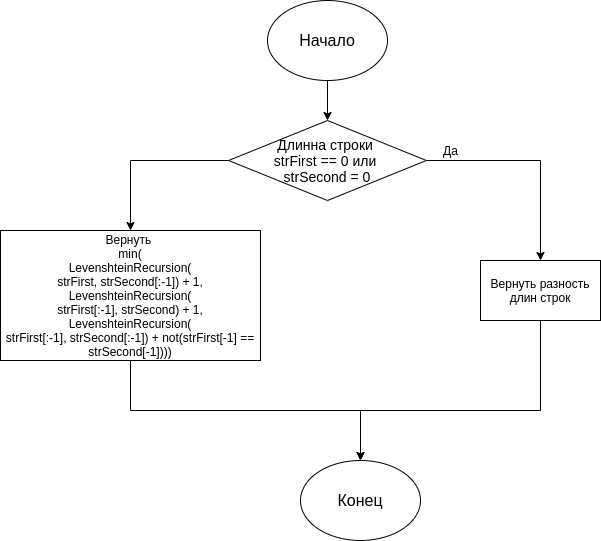

The diagram above was exported from draw.io. Its source (the exported page's mxGraphModel, read from the mxfile embedded in the PNG):
<mxGraphModel dx="1038" dy="571" grid="1" gridSize="10" guides="1" tooltips="1" connect="1" arrows="1" fold="1" page="1" pageScale="1" pageWidth="827" pageHeight="1169" math="0" shadow="0">
  <root>
    <mxCell id="WIyWlLk6GJQsqaUBKTNV-0" />
    <mxCell id="WIyWlLk6GJQsqaUBKTNV-1" parent="WIyWlLk6GJQsqaUBKTNV-0" />
    <mxCell id="_hIIegclJGrlUo-WtD4f-34" style="edgeStyle=orthogonalEdgeStyle;rounded=0;orthogonalLoop=1;jettySize=auto;html=1;exitX=0.5;exitY=1;exitDx=0;exitDy=0;entryX=0.5;entryY=0;entryDx=0;entryDy=0;" edge="1" parent="WIyWlLk6GJQsqaUBKTNV-1" source="_hIIegclJGrlUo-WtD4f-35" target="_hIIegclJGrlUo-WtD4f-75">
      <mxGeometry relative="1" as="geometry">
        <mxPoint x="367" y="420" as="targetPoint" />
      </mxGeometry>
    </mxCell>
    <mxCell id="_hIIegclJGrlUo-WtD4f-35" value="&lt;span style=&quot;font-size: 16px&quot;&gt;Начало&lt;/span&gt;" style="ellipse;whiteSpace=wrap;html=1;" vertex="1" parent="WIyWlLk6GJQsqaUBKTNV-1">
      <mxGeometry x="307" y="280" width="120" height="80" as="geometry" />
    </mxCell>
    <mxCell id="_hIIegclJGrlUo-WtD4f-47" style="edgeStyle=orthogonalEdgeStyle;rounded=0;orthogonalLoop=1;jettySize=auto;html=1;exitX=0.5;exitY=0;exitDx=0;exitDy=0;exitPerimeter=0;entryX=0.5;entryY=0;entryDx=0;entryDy=0;entryPerimeter=0;" edge="1" parent="WIyWlLk6GJQsqaUBKTNV-1" target="_hIIegclJGrlUo-WtD4f-53">
      <mxGeometry relative="1" as="geometry">
        <Array as="points">
          <mxPoint x="604" y="880" />
          <mxPoint x="740" y="880" />
          <mxPoint x="740" y="400" />
          <mxPoint x="887" y="400" />
        </Array>
        <mxPoint x="604" y="820" as="sourcePoint" />
      </mxGeometry>
    </mxCell>
    <mxCell id="_hIIegclJGrlUo-WtD4f-66" style="edgeStyle=orthogonalEdgeStyle;rounded=0;orthogonalLoop=1;jettySize=auto;html=1;exitX=0.5;exitY=1;exitDx=0;exitDy=0;entryX=0.5;entryY=0;entryDx=0;entryDy=0;entryPerimeter=0;" edge="1" parent="WIyWlLk6GJQsqaUBKTNV-1" target="_hIIegclJGrlUo-WtD4f-70">
      <mxGeometry relative="1" as="geometry">
        <Array as="points">
          <mxPoint x="887" y="880" />
          <mxPoint x="1038" y="880" />
          <mxPoint x="1038" y="400" />
          <mxPoint x="1206" y="400" />
        </Array>
        <mxPoint x="887" y="845" as="sourcePoint" />
      </mxGeometry>
    </mxCell>
    <mxCell id="_hIIegclJGrlUo-WtD4f-77" style="edgeStyle=orthogonalEdgeStyle;rounded=0;orthogonalLoop=1;jettySize=auto;html=1;exitX=1;exitY=0.5;exitDx=0;exitDy=0;entryX=0.5;entryY=0;entryDx=0;entryDy=0;" edge="1" parent="WIyWlLk6GJQsqaUBKTNV-1" source="_hIIegclJGrlUo-WtD4f-75" target="_hIIegclJGrlUo-WtD4f-76">
      <mxGeometry relative="1" as="geometry" />
    </mxCell>
    <mxCell id="_hIIegclJGrlUo-WtD4f-80" style="edgeStyle=orthogonalEdgeStyle;rounded=0;orthogonalLoop=1;jettySize=auto;html=1;exitX=0;exitY=0.5;exitDx=0;exitDy=0;entryX=0.5;entryY=0;entryDx=0;entryDy=0;" edge="1" parent="WIyWlLk6GJQsqaUBKTNV-1" source="_hIIegclJGrlUo-WtD4f-75" target="_hIIegclJGrlUo-WtD4f-79">
      <mxGeometry relative="1" as="geometry" />
    </mxCell>
    <mxCell id="_hIIegclJGrlUo-WtD4f-75" value="&lt;div style=&quot;font-size: 14px&quot;&gt;Длинна строки&amp;nbsp;&lt;/div&gt;&lt;div style=&quot;font-size: 14px&quot;&gt;strFirst == 0 или&amp;nbsp;&lt;/div&gt;&lt;div style=&quot;font-size: 14px&quot;&gt;strSecond = 0&lt;/div&gt;" style="rhombus;whiteSpace=wrap;html=1;" vertex="1" parent="WIyWlLk6GJQsqaUBKTNV-1">
      <mxGeometry x="268.13" y="400" width="197.75" height="80" as="geometry" />
    </mxCell>
    <mxCell id="_hIIegclJGrlUo-WtD4f-82" style="edgeStyle=orthogonalEdgeStyle;rounded=0;orthogonalLoop=1;jettySize=auto;html=1;exitX=0.5;exitY=1;exitDx=0;exitDy=0;entryX=0.5;entryY=0;entryDx=0;entryDy=0;" edge="1" parent="WIyWlLk6GJQsqaUBKTNV-1" source="_hIIegclJGrlUo-WtD4f-76" target="_hIIegclJGrlUo-WtD4f-81">
      <mxGeometry relative="1" as="geometry">
        <Array as="points">
          <mxPoint x="580" y="690" />
          <mxPoint x="400" y="690" />
        </Array>
      </mxGeometry>
    </mxCell>
    <mxCell id="_hIIegclJGrlUo-WtD4f-76" value="Вернуть разность длин строк" style="rounded=0;whiteSpace=wrap;html=1;" vertex="1" parent="WIyWlLk6GJQsqaUBKTNV-1">
      <mxGeometry x="520" y="540" width="120" height="60" as="geometry" />
    </mxCell>
    <mxCell id="_hIIegclJGrlUo-WtD4f-78" value="Да" style="text;html=1;align=center;verticalAlign=middle;resizable=0;points=[];autosize=1;" vertex="1" parent="WIyWlLk6GJQsqaUBKTNV-1">
      <mxGeometry x="475" y="420" width="30" height="20" as="geometry" />
    </mxCell>
    <mxCell id="_hIIegclJGrlUo-WtD4f-83" style="edgeStyle=orthogonalEdgeStyle;rounded=0;orthogonalLoop=1;jettySize=auto;html=1;exitX=0.5;exitY=1;exitDx=0;exitDy=0;entryX=0.5;entryY=0;entryDx=0;entryDy=0;" edge="1" parent="WIyWlLk6GJQsqaUBKTNV-1" source="_hIIegclJGrlUo-WtD4f-79" target="_hIIegclJGrlUo-WtD4f-81">
      <mxGeometry relative="1" as="geometry" />
    </mxCell>
    <mxCell id="_hIIegclJGrlUo-WtD4f-79" value="Вернуть&amp;nbsp;&lt;br&gt;min(&lt;br&gt;&lt;span&gt;LevenshteinRecursion(&lt;br&gt;strFirst, strSecond[:-1]) + 1,&lt;/span&gt;&lt;div&gt;LevenshteinRecursion(&lt;/div&gt;&lt;div&gt;strFirst[:-1], strSecond) + 1,&lt;/div&gt;&lt;div&gt;LevenshteinRecursion(&lt;/div&gt;&lt;div&gt;strFirst[:-1], strSecond[:-1]) + not(strFirst[-1] == strSecond[-1]))&lt;span&gt;)&lt;/span&gt;&lt;/div&gt;" style="rounded=0;whiteSpace=wrap;html=1;" vertex="1" parent="WIyWlLk6GJQsqaUBKTNV-1">
      <mxGeometry x="40" y="510" width="260" height="130" as="geometry" />
    </mxCell>
    <mxCell id="_hIIegclJGrlUo-WtD4f-81" value="&lt;span style=&quot;font-size: 16px&quot;&gt;Конец&lt;/span&gt;" style="ellipse;whiteSpace=wrap;html=1;" vertex="1" parent="WIyWlLk6GJQsqaUBKTNV-1">
      <mxGeometry x="340" y="740" width="120" height="80" as="geometry" />
    </mxCell>
  </root>
</mxGraphModel>